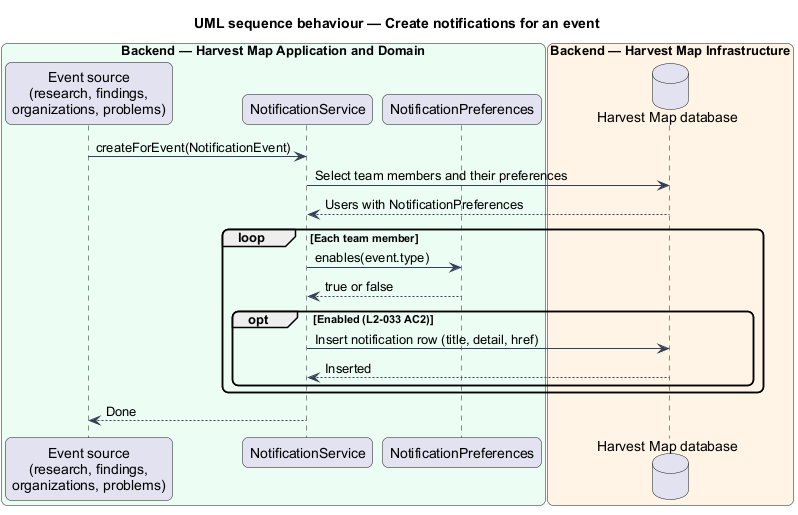

The diagram above was rendered by PlantUML. Its source (embedded in the PNG):
@startuml
title UML sequence behaviour — Create notifications for an event
skinparam backgroundColor #FFFFFF
skinparam shadowing false
skinparam roundcorner 12
skinparam defaultFontName Arial
skinparam ArrowColor #344054
box "Backend — Harvest Map Application and Domain" #ECFDF3
  participant "Event source\n(research, findings,\norganizations, problems)" as source
  participant "NotificationService" as svc
  participant "NotificationPreferences" as prefs
end box
box "Backend — Harvest Map Infrastructure" #FFF4E5
  database "Harvest Map database" as db
end box
source -> svc : createForEvent(NotificationEvent)
svc -> db : Select team members and their preferences
db --> svc : Users with NotificationPreferences
loop Each team member
  svc -> prefs : enables(event.type)
  prefs --> svc : true or false
  opt Enabled (L2-033 AC2)
    svc -> db : Insert notification row (title, detail, href)
    db --> svc : Inserted
  end
end
svc --> source : Done
@enduml